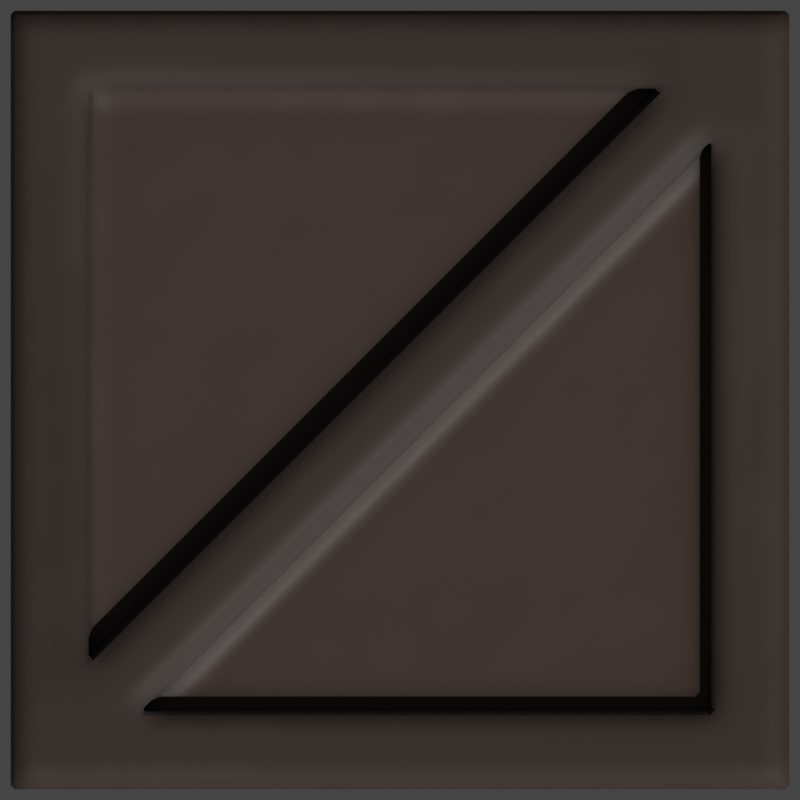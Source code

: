 # Source: crate.blend  (saved by Blender 2.93.20; exported with 4.5.12 LTS)
import bpy
from mathutils import Matrix  # noqa: F401  (used for matrix-valued properties, if any)

bpy.ops.wm.read_factory_settings(use_empty=True)
scene = bpy.context.scene
scene.name = 'Scene'

# ---- collections
col_collection = bpy.data.collections.new('Collection'); scene.collection.children.link(col_collection)

# ---- materials (node trees are filled in below, after node groups)
mat_deck = bpy.data.materials.new('Deck')
mat_deck_dark = bpy.data.materials.new('Deck Dark')

# ---- node groups
ng_mk48_shader = bpy.data.node_groups.new('Mk48 Shader', 'ShaderNodeTree')
_s = ng_mk48_shader.interface.new_socket(name='BSDF', in_out='OUTPUT', socket_type='NodeSocketShader')
_s = ng_mk48_shader.interface.new_socket(name='Color', in_out='INPUT', socket_type='NodeSocketColor')
_s.default_value = (0.2529, 0.2529, 0.2529, 1.0)
_s = ng_mk48_shader.interface.new_socket(name='Roughness', in_out='INPUT', socket_type='NodeSocketFloat')
_s.subtype = 'FACTOR'
_s.default_value = 0.5
_s.min_value = 0.0
_s.max_value = 1.0
_s = ng_mk48_shader.interface.new_socket(name='Metallic', in_out='INPUT', socket_type='NodeSocketFloat')
_s.subtype = 'FACTOR'
_s.default_value = 1.0
_s.min_value = 0.0
_s.max_value = 1.0
_N = ng_mk48_shader.nodes; _L = ng_mk48_shader.links
n0 = _N.new('NodeGroupOutput'); n0.name = 'Group Output'; n0.location = (421, 0)
n1 = _N.new('ShaderNodeBsdfPrincipled'); n1.name = 'Principled BSDF'; n1.location = (131, 46)
n1.distribution = 'GGX'
n1.subsurface_method = 'BURLEY'
n1.inputs[3].default_value = 1.45
n1.inputs[27].default_value = (0.0, 0.0, 0.0, 1.0)
n1.inputs[28].default_value = 1.0
n2 = _N.new('ShaderNodeAmbientOcclusion'); n2.name = 'Ambient Occlusion'; n2.location = (-85, 128)
n2.samples = 8
n3 = _N.new('ShaderNodeBevel'); n3.name = 'Bevel'; n3.location = (-265, -248)
n3.inputs[0].default_value = 0.1
n4 = _N.new('NodeGroupInput'); n4.name = 'Mk48 Shader'; n4.location = (-468, -27)
n5 = _N.new('ShaderNodeNewGeometry'); n5.name = 'Geometry'; n5.location = (-875, -245)
n6 = _N.new('ShaderNodeBump'); n6.name = 'Bump'; n6.location = (-470, -299)
n6.inputs[0].default_value = 0.01
n6.inputs[1].default_value = 1.0
n6.inputs[2].default_value = 1.0
n7 = _N.new('ShaderNodeTexNoise'); n7.name = 'Noise Texture'; n7.location = (-671, -234)
n7.inputs[2].default_value = 2.0
_L.new(n1.outputs[0], n0.inputs[0])
_L.new(n2.outputs[0], n1.inputs[0])
_L.new(n4.outputs[0], n2.inputs[0])
_L.new(n4.outputs[1], n1.inputs[2])
_L.new(n4.outputs[2], n1.inputs[1])
_L.new(n3.outputs[0], n2.inputs[2])
_L.new(n5.outputs[0], n7.inputs[0])
_L.new(n7.outputs[0], n6.inputs[3])
_L.new(n6.outputs[0], n3.inputs[1])
_L.new(n3.outputs[0], n1.inputs[5])
n0.is_active_output = True
ng_auto_smooth = bpy.data.node_groups.new('Auto Smooth', 'GeometryNodeTree')
_s = ng_auto_smooth.interface.new_socket(name='Geometry', in_out='OUTPUT', socket_type='NodeSocketGeometry')
_s = ng_auto_smooth.interface.new_socket(name='Geometry', in_out='INPUT', socket_type='NodeSocketGeometry')
_s = ng_auto_smooth.interface.new_socket(name='Angle', in_out='INPUT', socket_type='NodeSocketFloat')
_s.subtype = 'ANGLE'
_s.min_value = 0.0
_s.max_value = 3.142
ng_auto_smooth.is_modifier = True
_N = ng_auto_smooth.nodes; _L = ng_auto_smooth.links
n0 = _N.new('NodeGroupOutput'); n0.name = 'Group Output'; n0.location = (480, -100)
n1 = _N.new('NodeGroupInput'); n1.name = 'Group Input'; n1.location = (-420, -300)
n2 = _N.new('NodeGroupInput'); n2.name = 'Group Input.001'; n2.location = (-60, -100)
n3 = _N.new('GeometryNodeSetShadeSmooth'); n3.name = 'Set Shade Smooth'; n3.location = (120, -100)
n3.domain = 'EDGE'
n4 = _N.new('GeometryNodeSetShadeSmooth'); n4.name = 'Set Shade Smooth.001'; n4.location = (300, -100)
n5 = _N.new('GeometryNodeInputMeshEdgeAngle'); n5.name = 'Edge Angle'; n5.location = (-420, -220)
n6 = _N.new('GeometryNodeInputEdgeSmooth'); n6.name = 'Is Edge Smooth'; n6.location = (-60, -160)
n7 = _N.new('GeometryNodeInputShadeSmooth'); n7.name = 'Is Face Smooth'; n7.location = (-240, -340)
n8 = _N.new('FunctionNodeBooleanMath'); n8.name = 'Boolean Math'; n8.location = (-60, -220)
n9 = _N.new('FunctionNodeCompare'); n9.name = 'Compare'; n9.location = (-240, -180)
n9.operation = 'LESS_EQUAL'
_L.new(n5.outputs[0], n9.inputs[0])
_L.new(n4.outputs[0], n0.inputs[0])
_L.new(n1.outputs[1], n9.inputs[1])
_L.new(n9.outputs[0], n8.inputs[0])
_L.new(n7.outputs[0], n8.inputs[1])
_L.new(n2.outputs[0], n3.inputs[0])
_L.new(n6.outputs[0], n3.inputs[1])
_L.new(n3.outputs[0], n4.inputs[0])
_L.new(n8.outputs[0], n3.inputs[2])
n0.is_active_output = True

# ---- material node trees
mat_deck.use_nodes = True; mat_deck.node_tree.nodes.clear()
_N = mat_deck.node_tree.nodes; _L = mat_deck.node_tree.links
n0 = _N.new('ShaderNodeOutputMaterial'); n0.name = 'Material Output'; n0.location = (300, 300)
n1 = _N.new('ShaderNodeGroup'); n1.name = 'Mk48 Shader'; n1.location = (-18, 321)
n1.label = 'Mk48 Shader'
n1.node_tree = ng_mk48_shader
n1.inputs[0].default_value = (0.05088, 0.03247, 0.02503, 1.0)
n1.inputs[1].default_value = 0.5
n1.inputs[2].default_value = 0.0
_L.new(n1.outputs[0], n0.inputs[0])
n0.is_active_output = True
mat_deck_dark.use_nodes = True; mat_deck_dark.node_tree.nodes.clear()
_N = mat_deck_dark.node_tree.nodes; _L = mat_deck_dark.node_tree.links
n0 = _N.new('ShaderNodeOutputMaterial'); n0.name = 'Material Output'; n0.location = (300, 300)
n1 = _N.new('ShaderNodeGroup'); n1.name = 'Mk48 Shader'; n1.location = (-18, 321)
n1.label = 'Mk48 Shader'
n1.node_tree = ng_mk48_shader
n1.inputs[0].default_value = (0.0331, 0.02158, 0.01686, 1.0)
n1.inputs[1].default_value = 0.6
n1.inputs[2].default_value = 0.0
_L.new(n1.outputs[0], n0.inputs[0])
n0.is_active_output = True

# ---- world
world_world = bpy.data.worlds.new('World'); scene.world = world_world
world_world.use_sun_shadow = False
world_world.sun_shadow_jitter_overblur = 0.0

# ---- cameras
cam_camera = bpy.data.cameras.new('Camera')
cam_camera.type = 'ORTHO'
cam_camera.clip_end = 100.0
cam_camera.ortho_scale = 2.055

# ---- meshes
me_cube = bpy.data.meshes.new('Cube')
me_cube.from_pydata([(0.8, 0.8, 1.0), (1.0, 1.0, -1.0), (0.8, -0.8, 1.0), (1.0, -1.0, -1.0), (-0.8, 0.8, 1.0), (-1.0, 1.0, -1.0), (-0.8, -0.8, 1.0), (-1.0, -1.0, -1.0), (1.0, -1.0, 1.0), (-1.0, -1.0, 1.0), (1.0, 1.0, 1.0), (-1.0, 1.0, 1.0), (0.8, -0.8, 0.95), (-0.8, 0.8, 0.95), (-1.0, 0.8333, -1.0), (-1.0, -0.8333, -1.0), (1.0, 0.8333, 1.0), (1.0, -0.8333, 1.0), (-1.0, -0.8333, 1.0), (-1.0, 0.8333, 1.0), (1.0, -0.8333, -1.0), (1.0, 0.8333, -1.0), (0.8, 0.6667, 1.0), (0.8, -0.6667, 1.0), (-0.8, -0.6667, 1.0), (-0.8, 0.6667, 1.0), (0.8, 0.6667, 0.95), (0.8, -0.6667, 0.95), (-0.8, -0.6667, 0.95), (-0.8, 0.6667, 0.95), (0.8333, 1.0, -1.0), (-0.8333, 1.0, -1.0), (0.8333, -1.0, 1.0), (-0.8333, -1.0, 1.0), (-0.8333, -1.0, -1.0), (0.8333, -1.0, -1.0), (-0.8333, 1.0, 1.0), (0.8333, 1.0, 1.0), (0.6667, -0.8, 1.0), (-0.6667, -0.8, 1.0), (-0.6667, 0.8, 1.0), (0.6667, 0.8, 1.0), (0.6667, -0.8, 0.95), (-0.6667, -0.8, 0.95), (-0.6667, 0.8, 0.95), (0.6667, 0.8, 0.95), (0.8333, 0.8333, -1.0), (-0.8333, 0.8333, -1.0), (0.8333, -0.8333, -1.0), (-0.8333, -0.8333, -1.0)], [], [(34, 33, 9, 7), (14, 19, 11, 5), (48, 20, 3, 35), (20, 17, 8, 3), (30, 37, 10, 1), (39, 6, 9, 33), (23, 2, 8, 17), (25, 4, 11, 19), (41, 0, 10, 37), (38, 2, 12, 42), (40, 4, 13, 44), (2, 23, 27, 12), (23, 22, 26, 27), (6, 24, 18, 9), (24, 25, 19, 18), (0, 22, 16, 10), (22, 23, 17, 16), (1, 10, 16, 21), (21, 16, 17, 20), (30, 1, 21, 46), (46, 21, 20, 48), (7, 9, 18, 15), (15, 18, 19, 14), (4, 25, 29, 13), (25, 24, 28, 29), (14, 47, 49, 15), (47, 46, 48, 49), (5, 31, 47, 14), (31, 30, 46, 47), (43, 26, 22, 39), (41, 40, 44, 45), (45, 28, 24, 41), (39, 38, 42, 43), (4, 40, 36, 11), (40, 41, 37, 36), (2, 38, 32, 8), (38, 39, 33, 32), (5, 11, 36, 31), (31, 36, 37, 30), (15, 49, 34, 7), (49, 48, 35, 34), (3, 8, 32, 35), (35, 32, 33, 34), (27, 26, 43, 42, 12), (39, 22, 0, 41, 24, 6), (29, 28, 45, 44, 13)])
me_cube.polygons.foreach_set('use_smooth', [True] * 46)
me_cube.polygons.foreach_set('material_index', [1, 1, 1, 1, 1, 1, 1, 1, 1, 1, 1, 1, 1, 1, 1, 1, 1, 1, 1, 1, 1, 1, 1, 1, 1, 1, 1, 1, 1, 1, 1, 1, 1, 1, 1, 1, 1, 1, 1, 1, 1, 1, 1, 0, 1, 0])
_uv = me_cube.uv_layers.new(name='UVMap')
_uv.uv.foreach_set('vector', [0.375, 0.9167, 0.625, 0.9167, 0.625, 1.0, 0.375, 1.0, 0.375, 0.1667, 0.625, 0.1667, 0.625, 0.25, 0.375, 0.25, 0.2917, 0.6667, 0.375, 0.6667, 0.375, 0.75, 0.2917, 0.75, 0.375, 0.6667, 0.625, 0.6667, 0.625, 0.75, 0.375, 0.75, 0.375, 0.4167, 0.625, 0.4167, 0.625, 0.5, 0.375, 0.5, 0.7833, 0.725, 0.85, 0.725, 0.875, 0.75, 0.7917, 0.75, 0.65, 0.6583, 0.65, 0.725, 0.625, 0.75, 0.625, 0.6667, 0.85, 0.5917, 0.85, 0.525, 0.875, 0.5, 0.875, 0.5833, 0.7167, 0.525, 0.65, 0.525, 0.625, 0.5, 0.7083, 0.5, 0.7167, 0.725, 0.65, 0.725, 0.65, 0.725, 0.7167, 0.725, 0.7833, 0.525, 0.85, 0.525, 0.85, 0.525, 0.7833, 0.525, 0.65, 0.725, 0.65, 0.6583, 0.65, 0.6583, 0.65, 0.725, 0.65, 0.6583, 0.65, 0.5917, 0.65, 0.5917, 0.65, 0.6583, 0.85, 0.725, 0.85, 0.6583, 0.875, 0.6667, 0.875, 0.75, 0.85, 0.6583, 0.85, 0.5917, 0.875, 0.5833, 0.875, 0.6667, 0.65, 0.525, 0.65, 0.5917, 0.625, 0.5833, 0.625, 0.5, 0.65, 0.5917, 0.65, 0.6583, 0.625, 0.6667, 0.625, 0.5833, 0.375, 0.5, 0.625, 0.5, 0.625, 0.5833, 0.375, 0.5833, 0.375, 0.5833, 0.625, 0.5833, 0.625, 0.6667, 0.375, 0.6667, 0.2917, 0.5, 0.375, 0.5, 0.375, 0.5833, 0.2917, 0.5833, 0.2917, 0.5833, 0.375, 0.5833, 0.375, 0.6667, 0.2917, 0.6667, 0.375, 0.0, 0.625, 0.0, 0.625, 0.08333, 0.375, 0.08333, 0.375, 0.08333, 0.625, 0.08333, 0.625, 0.1667, 0.375, 0.1667, 0.85, 0.525, 0.85, 0.5917, 0.85, 0.5917, 0.85, 0.525, 0.85, 0.5917, 0.85, 0.6583, 0.85, 0.6583, 0.85, 0.5917, 0.125, 0.5833, 0.2083, 0.5833, 0.2083, 0.6667, 0.125, 0.6667, 0.2083, 0.5833, 0.2917, 0.5833, 0.2917, 0.6667, 0.2083, 0.6667, 0.125, 0.5, 0.2083, 0.5, 0.2083, 0.5833, 0.125, 0.5833, 0.2083, 0.5, 0.2917, 0.5, 0.2917, 0.5833, 0.2083, 0.5833, 0.7833, 0.725, 0.65, 0.5917, 0.65, 0.5917, 0.7833, 0.725, 0.7167, 0.525, 0.7833, 0.525, 0.7833, 0.525, 0.7167, 0.525, 0.7167, 0.525, 0.85, 0.6583, 0.85, 0.6583, 0.7167, 0.525, 0.7833, 0.725, 0.7167, 0.725, 0.7167, 0.725, 0.7833, 0.725, 0.85, 0.525, 0.7833, 0.525, 0.7917, 0.5, 0.875, 0.5, 0.7833, 0.525, 0.7167, 0.525, 0.7083, 0.5, 0.7917, 0.5, 0.65, 0.725, 0.7167, 0.725, 0.7083, 0.75, 0.625, 0.75, 0.7167, 0.725, 0.7833, 0.725, 0.7917, 0.75, 0.7083, 0.75, 0.375, 0.25, 0.625, 0.25, 0.625, 0.3333, 0.375, 0.3333, 0.375, 0.3333, 0.625, 0.3333, 0.625, 0.4167, 0.375, 0.4167, 0.125, 0.6667, 0.2083, 0.6667, 0.2083, 0.75, 0.125, 0.75, 0.2083, 0.6667, 0.2917, 0.6667, 0.2917, 0.75, 0.2083, 0.75, 0.375, 0.75, 0.625, 0.75, 0.625, 0.8333, 0.375, 0.8333, 0.375, 0.8333, 0.625, 0.8333, 0.625, 0.9167, 0.375, 0.9167, 0.65, 0.6583, 0.65, 0.5917, 0.7833, 0.725, 0.7167, 0.725, 0.65, 0.725, 0.7833, 0.725, 0.65, 0.5917, 0.65, 0.525, 0.7167, 0.525, 0.85, 0.6583, 0.85, 0.725, 0.85, 0.5917, 0.85, 0.6583, 0.7167, 0.525, 0.7833, 0.525, 0.85, 0.525])
me_cube.materials.append(mat_deck)
me_cube.materials.append(mat_deck_dark)
me_cube.use_remesh_preserve_volume = False
me_cube.use_remesh_preserve_attributes = False
me_cube.use_mirror_vertex_groups = False
me_cube.update()

# ---- objects
ob_cube = bpy.data.objects.new('Cube', me_cube)
ob_camera = bpy.data.objects.new('Camera', cam_camera)
ob_lighting = bpy.data.objects.new('Lighting', None)

# ---- transforms, parenting, visibility, modifiers, constraints
ob_cube.location = (0.0, 0.0, 0.0)
ob_cube.lock_rotations_4d = False
ob_cube.empty_display_type = 'ARROWS'
ob_cube.lineart.crease_threshold = 0.0
_m = ob_cube.modifiers.new('Bevel', 'BEVEL')
_m.width = 0.01
_m.width_pct = 0.01
_m.limit_method = 'NONE'
_m = ob_cube.modifiers.new('Auto Smooth', 'NODES')
_m.node_group = ng_auto_smooth
_gi = [s.identifier for s in ng_auto_smooth.interface.items_tree if s.item_type == 'SOCKET' and s.in_out == 'INPUT']
_m[_gi[1]] = 0.5236  # Angle
ob_camera.location = (0.0, 0.0, 5.0)
ob_camera.lock_rotations_4d = False
ob_camera.empty_display_type = 'ARROWS'
ob_camera.color = (0.0, 0.0, 0.0, 0.0)
ob_camera.display_type = 'WIRE'
ob_camera.lineart.crease_threshold = 0.0
ob_lighting.location = (0.0, 0.0, 0.0)

# ---- collection membership
col_collection.objects.link(ob_cube)
col_collection.objects.link(ob_camera)
col_collection.objects.link(ob_lighting)

# ---- scene / render settings (as saved in the file)
scene.camera = ob_camera
scene.frame_start = 1; scene.frame_end = 250; scene.frame_set(1)
scene.render.engine = 'CYCLES'
scene.render.resolution_x = 64
scene.render.resolution_y = 64
scene.render.film_transparent = True
scene.cycles.samples = 128
scene.cycles.sampling_pattern = 'TABULATED_SOBOL'
scene.cycles.use_adaptive_sampling = False
scene.cycles.use_light_tree = False
scene.view_settings.view_transform = 'Filmic'
bpy.context.view_layer.update()

# ---- added for rendering (the .blend has no usable light): sun
light_auto_sun = bpy.data.lights.new('AutoSun', 'SUN')
light_auto_sun.energy = 3.0
light_auto_sun.angle = 0.0523599
ob_auto_sun = bpy.data.objects.new('AutoSun', light_auto_sun)
scene.collection.objects.link(ob_auto_sun)
ob_auto_sun.rotation_euler = (0.872665, 0.174533, 0.523599)
bpy.context.view_layer.update()
